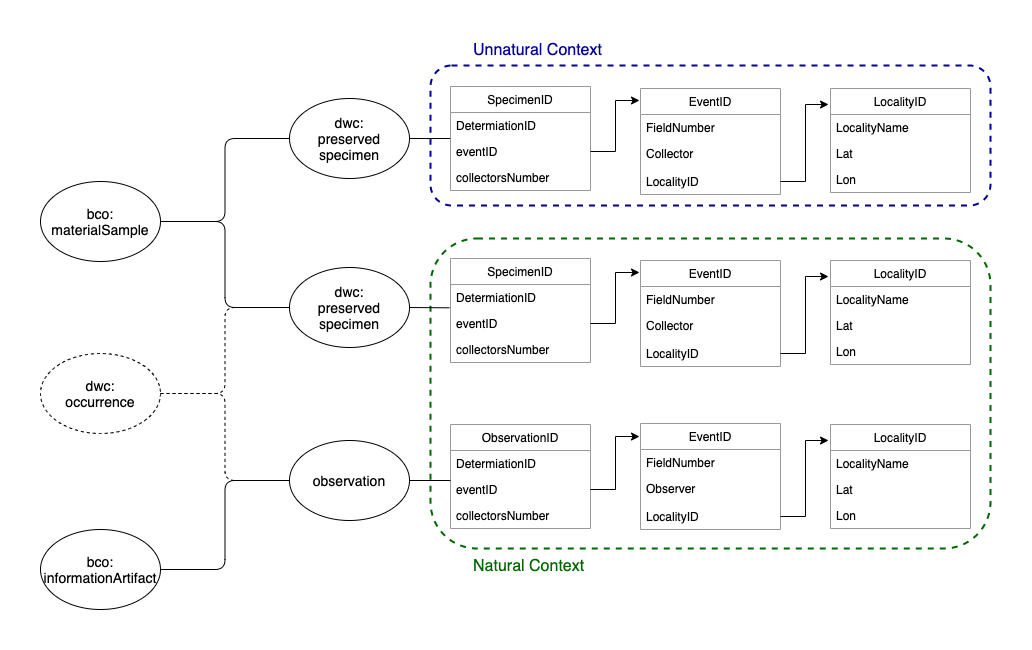

The diagram above was exported from draw.io. Its source (the exported page's mxGraphModel, read from the mxfile embedded in the PNG):
<mxGraphModel dx="1106" dy="1003" grid="1" gridSize="10" guides="1" tooltips="1" connect="1" arrows="1" fold="1" page="1" pageScale="1" pageWidth="1100" pageHeight="850" math="0" shadow="0">
  <root>
    <mxCell id="0" />
    <mxCell id="1" parent="0" />
    <mxCell id="vjiLAGshlUBJ0XIpJJ6e-59" value="" style="rounded=1;whiteSpace=wrap;html=1;dashed=1;strokeColor=#000099;fillColor=none;strokeWidth=2;" parent="1" vertex="1">
      <mxGeometry x="510" y="137" width="560" height="140" as="geometry" />
    </mxCell>
    <mxCell id="vjiLAGshlUBJ0XIpJJ6e-64" value="" style="rounded=1;whiteSpace=wrap;html=1;dashed=1;strokeColor=#006600;fillColor=none;strokeWidth=2;" parent="1" vertex="1">
      <mxGeometry x="510" y="310" width="560" height="310" as="geometry" />
    </mxCell>
    <mxCell id="vjiLAGshlUBJ0XIpJJ6e-38" style="rounded=0;orthogonalLoop=1;jettySize=auto;html=1;exitX=1;exitY=0.5;exitDx=0;exitDy=0;endArrow=none;endFill=0;entryX=-0.007;entryY=0.897;entryDx=0;entryDy=0;entryPerimeter=0;" parent="1" source="vjiLAGshlUBJ0XIpJJ6e-1" target="vjiLAGshlUBJ0XIpJJ6e-5" edge="1">
      <mxGeometry relative="1" as="geometry">
        <mxPoint x="500" y="381" as="targetPoint" />
      </mxGeometry>
    </mxCell>
    <mxCell id="vjiLAGshlUBJ0XIpJJ6e-1" value="dwc:&lt;br style=&quot;font-size: 14px;&quot;&gt;preserved&lt;br style=&quot;font-size: 14px;&quot;&gt;specimen" style="ellipse;whiteSpace=wrap;html=1;fontSize=14;" parent="1" vertex="1">
      <mxGeometry x="369" y="339" width="120" height="80" as="geometry" />
    </mxCell>
    <mxCell id="vjiLAGshlUBJ0XIpJJ6e-2" value="observation" style="ellipse;whiteSpace=wrap;html=1;fontSize=14;" parent="1" vertex="1">
      <mxGeometry x="369" y="512" width="120" height="80" as="geometry" />
    </mxCell>
    <mxCell id="vjiLAGshlUBJ0XIpJJ6e-3" value="dwc:&lt;br style=&quot;font-size: 14px;&quot;&gt;occurrence" style="ellipse;whiteSpace=wrap;html=1;strokeColor=#000000;dashed=1;fillColor=none;fontSize=14;" parent="1" vertex="1">
      <mxGeometry x="120" y="425" width="120" height="80" as="geometry" />
    </mxCell>
    <mxCell id="vjiLAGshlUBJ0XIpJJ6e-4" value="SpecimenID" style="swimlane;fontStyle=0;childLayout=stackLayout;horizontal=1;startSize=26;horizontalStack=0;resizeParent=1;resizeParentMax=0;resizeLast=0;collapsible=1;marginBottom=0;strokeColor=#999999;" parent="1" vertex="1">
      <mxGeometry x="530" y="330" width="140" height="104" as="geometry" />
    </mxCell>
    <mxCell id="vjiLAGshlUBJ0XIpJJ6e-5" value="DetermiationID" style="text;strokeColor=none;fillColor=none;align=left;verticalAlign=top;spacingLeft=4;spacingRight=4;overflow=hidden;rotatable=0;points=[[0,0.5],[1,0.5]];portConstraint=eastwest;" parent="vjiLAGshlUBJ0XIpJJ6e-4" vertex="1">
      <mxGeometry y="26" width="140" height="26" as="geometry" />
    </mxCell>
    <mxCell id="vjiLAGshlUBJ0XIpJJ6e-6" value="eventID" style="text;strokeColor=none;fillColor=none;align=left;verticalAlign=top;spacingLeft=4;spacingRight=4;overflow=hidden;rotatable=0;points=[[0,0.5],[1,0.5]];portConstraint=eastwest;" parent="vjiLAGshlUBJ0XIpJJ6e-4" vertex="1">
      <mxGeometry y="52" width="140" height="26" as="geometry" />
    </mxCell>
    <mxCell id="vjiLAGshlUBJ0XIpJJ6e-7" value="collectorsNumber" style="text;strokeColor=none;fillColor=none;align=left;verticalAlign=top;spacingLeft=4;spacingRight=4;overflow=hidden;rotatable=0;points=[[0,0.5],[1,0.5]];portConstraint=eastwest;" parent="vjiLAGshlUBJ0XIpJJ6e-4" vertex="1">
      <mxGeometry y="78" width="140" height="26" as="geometry" />
    </mxCell>
    <mxCell id="vjiLAGshlUBJ0XIpJJ6e-8" value="EventID" style="swimlane;fontStyle=0;childLayout=stackLayout;horizontal=1;startSize=26;horizontalStack=0;resizeParent=1;resizeParentMax=0;resizeLast=0;collapsible=1;marginBottom=0;strokeColor=#999999;" parent="1" vertex="1">
      <mxGeometry x="720" y="332" width="140" height="106" as="geometry" />
    </mxCell>
    <mxCell id="vjiLAGshlUBJ0XIpJJ6e-9" value="FieldNumber" style="text;strokeColor=none;fillColor=none;align=left;verticalAlign=top;spacingLeft=4;spacingRight=4;overflow=hidden;rotatable=0;points=[[0,0.5],[1,0.5]];portConstraint=eastwest;" parent="vjiLAGshlUBJ0XIpJJ6e-8" vertex="1">
      <mxGeometry y="26" width="140" height="26" as="geometry" />
    </mxCell>
    <mxCell id="vjiLAGshlUBJ0XIpJJ6e-10" value="Collector" style="text;strokeColor=none;fillColor=none;align=left;verticalAlign=top;spacingLeft=4;spacingRight=4;overflow=hidden;rotatable=0;points=[[0,0.5],[1,0.5]];portConstraint=eastwest;" parent="vjiLAGshlUBJ0XIpJJ6e-8" vertex="1">
      <mxGeometry y="52" width="140" height="28" as="geometry" />
    </mxCell>
    <mxCell id="vjiLAGshlUBJ0XIpJJ6e-11" value="LocalityID" style="text;strokeColor=none;fillColor=none;align=left;verticalAlign=top;spacingLeft=4;spacingRight=4;overflow=hidden;rotatable=0;points=[[0,0.5],[1,0.5]];portConstraint=eastwest;" parent="vjiLAGshlUBJ0XIpJJ6e-8" vertex="1">
      <mxGeometry y="80" width="140" height="26" as="geometry" />
    </mxCell>
    <mxCell id="vjiLAGshlUBJ0XIpJJ6e-12" value="LocalityID" style="swimlane;fontStyle=0;childLayout=stackLayout;horizontal=1;startSize=26;horizontalStack=0;resizeParent=1;resizeParentMax=0;resizeLast=0;collapsible=1;marginBottom=0;strokeColor=#999999;" parent="1" vertex="1">
      <mxGeometry x="910" y="332" width="140" height="104" as="geometry" />
    </mxCell>
    <mxCell id="vjiLAGshlUBJ0XIpJJ6e-13" value="LocalityName" style="text;strokeColor=none;fillColor=none;align=left;verticalAlign=top;spacingLeft=4;spacingRight=4;overflow=hidden;rotatable=0;points=[[0,0.5],[1,0.5]];portConstraint=eastwest;" parent="vjiLAGshlUBJ0XIpJJ6e-12" vertex="1">
      <mxGeometry y="26" width="140" height="26" as="geometry" />
    </mxCell>
    <mxCell id="vjiLAGshlUBJ0XIpJJ6e-14" value="Lat" style="text;strokeColor=none;fillColor=none;align=left;verticalAlign=top;spacingLeft=4;spacingRight=4;overflow=hidden;rotatable=0;points=[[0,0.5],[1,0.5]];portConstraint=eastwest;" parent="vjiLAGshlUBJ0XIpJJ6e-12" vertex="1">
      <mxGeometry y="52" width="140" height="26" as="geometry" />
    </mxCell>
    <mxCell id="vjiLAGshlUBJ0XIpJJ6e-15" value="Lon" style="text;strokeColor=none;fillColor=none;align=left;verticalAlign=top;spacingLeft=4;spacingRight=4;overflow=hidden;rotatable=0;points=[[0,0.5],[1,0.5]];portConstraint=eastwest;" parent="vjiLAGshlUBJ0XIpJJ6e-12" vertex="1">
      <mxGeometry y="78" width="140" height="26" as="geometry" />
    </mxCell>
    <mxCell id="vjiLAGshlUBJ0XIpJJ6e-18" style="edgeStyle=orthogonalEdgeStyle;rounded=0;orthogonalLoop=1;jettySize=auto;html=1;entryX=-0.007;entryY=0.113;entryDx=0;entryDy=0;entryPerimeter=0;" parent="1" source="vjiLAGshlUBJ0XIpJJ6e-6" target="vjiLAGshlUBJ0XIpJJ6e-8" edge="1">
      <mxGeometry relative="1" as="geometry">
        <mxPoint x="673" y="395" as="sourcePoint" />
        <Array as="points" />
      </mxGeometry>
    </mxCell>
    <mxCell id="vjiLAGshlUBJ0XIpJJ6e-20" style="edgeStyle=orthogonalEdgeStyle;rounded=0;orthogonalLoop=1;jettySize=auto;html=1;exitX=1;exitY=0.5;exitDx=0;exitDy=0;entryX=-0.014;entryY=0.154;entryDx=0;entryDy=0;entryPerimeter=0;" parent="1" source="vjiLAGshlUBJ0XIpJJ6e-11" target="vjiLAGshlUBJ0XIpJJ6e-12" edge="1">
      <mxGeometry relative="1" as="geometry" />
    </mxCell>
    <mxCell id="vjiLAGshlUBJ0XIpJJ6e-21" value="ObservationID" style="swimlane;fontStyle=0;childLayout=stackLayout;horizontal=1;startSize=26;horizontalStack=0;resizeParent=1;resizeParentMax=0;resizeLast=0;collapsible=1;marginBottom=0;strokeColor=#999999;" parent="1" vertex="1">
      <mxGeometry x="530" y="496" width="140" height="104" as="geometry" />
    </mxCell>
    <mxCell id="vjiLAGshlUBJ0XIpJJ6e-22" value="DetermiationID" style="text;strokeColor=none;fillColor=none;align=left;verticalAlign=top;spacingLeft=4;spacingRight=4;overflow=hidden;rotatable=0;points=[[0,0.5],[1,0.5]];portConstraint=eastwest;" parent="vjiLAGshlUBJ0XIpJJ6e-21" vertex="1">
      <mxGeometry y="26" width="140" height="26" as="geometry" />
    </mxCell>
    <mxCell id="vjiLAGshlUBJ0XIpJJ6e-23" value="eventID" style="text;strokeColor=none;fillColor=none;align=left;verticalAlign=top;spacingLeft=4;spacingRight=4;overflow=hidden;rotatable=0;points=[[0,0.5],[1,0.5]];portConstraint=eastwest;" parent="vjiLAGshlUBJ0XIpJJ6e-21" vertex="1">
      <mxGeometry y="52" width="140" height="26" as="geometry" />
    </mxCell>
    <mxCell id="vjiLAGshlUBJ0XIpJJ6e-24" value="collectorsNumber" style="text;strokeColor=none;fillColor=none;align=left;verticalAlign=top;spacingLeft=4;spacingRight=4;overflow=hidden;rotatable=0;points=[[0,0.5],[1,0.5]];portConstraint=eastwest;" parent="vjiLAGshlUBJ0XIpJJ6e-21" vertex="1">
      <mxGeometry y="78" width="140" height="26" as="geometry" />
    </mxCell>
    <mxCell id="vjiLAGshlUBJ0XIpJJ6e-25" value="EventID" style="swimlane;fontStyle=0;childLayout=stackLayout;horizontal=1;startSize=26;horizontalStack=0;resizeParent=1;resizeParentMax=0;resizeLast=0;collapsible=1;marginBottom=0;strokeColor=#999999;" parent="1" vertex="1">
      <mxGeometry x="720" y="495" width="140" height="106" as="geometry" />
    </mxCell>
    <mxCell id="vjiLAGshlUBJ0XIpJJ6e-26" value="FieldNumber" style="text;strokeColor=none;fillColor=none;align=left;verticalAlign=top;spacingLeft=4;spacingRight=4;overflow=hidden;rotatable=0;points=[[0,0.5],[1,0.5]];portConstraint=eastwest;" parent="vjiLAGshlUBJ0XIpJJ6e-25" vertex="1">
      <mxGeometry y="26" width="140" height="26" as="geometry" />
    </mxCell>
    <mxCell id="vjiLAGshlUBJ0XIpJJ6e-27" value="Observer" style="text;strokeColor=none;fillColor=none;align=left;verticalAlign=top;spacingLeft=4;spacingRight=4;overflow=hidden;rotatable=0;points=[[0,0.5],[1,0.5]];portConstraint=eastwest;" parent="vjiLAGshlUBJ0XIpJJ6e-25" vertex="1">
      <mxGeometry y="52" width="140" height="28" as="geometry" />
    </mxCell>
    <mxCell id="vjiLAGshlUBJ0XIpJJ6e-28" value="LocalityID" style="text;strokeColor=none;fillColor=none;align=left;verticalAlign=top;spacingLeft=4;spacingRight=4;overflow=hidden;rotatable=0;points=[[0,0.5],[1,0.5]];portConstraint=eastwest;" parent="vjiLAGshlUBJ0XIpJJ6e-25" vertex="1">
      <mxGeometry y="80" width="140" height="26" as="geometry" />
    </mxCell>
    <mxCell id="vjiLAGshlUBJ0XIpJJ6e-29" value="LocalityID" style="swimlane;fontStyle=0;childLayout=stackLayout;horizontal=1;startSize=26;horizontalStack=0;resizeParent=1;resizeParentMax=0;resizeLast=0;collapsible=1;marginBottom=0;strokeColor=#999999;" parent="1" vertex="1">
      <mxGeometry x="910" y="496" width="140" height="104" as="geometry" />
    </mxCell>
    <mxCell id="vjiLAGshlUBJ0XIpJJ6e-30" value="LocalityName" style="text;strokeColor=none;fillColor=none;align=left;verticalAlign=top;spacingLeft=4;spacingRight=4;overflow=hidden;rotatable=0;points=[[0,0.5],[1,0.5]];portConstraint=eastwest;" parent="vjiLAGshlUBJ0XIpJJ6e-29" vertex="1">
      <mxGeometry y="26" width="140" height="26" as="geometry" />
    </mxCell>
    <mxCell id="vjiLAGshlUBJ0XIpJJ6e-31" value="Lat" style="text;strokeColor=none;fillColor=none;align=left;verticalAlign=top;spacingLeft=4;spacingRight=4;overflow=hidden;rotatable=0;points=[[0,0.5],[1,0.5]];portConstraint=eastwest;" parent="vjiLAGshlUBJ0XIpJJ6e-29" vertex="1">
      <mxGeometry y="52" width="140" height="26" as="geometry" />
    </mxCell>
    <mxCell id="vjiLAGshlUBJ0XIpJJ6e-32" value="Lon" style="text;strokeColor=none;fillColor=none;align=left;verticalAlign=top;spacingLeft=4;spacingRight=4;overflow=hidden;rotatable=0;points=[[0,0.5],[1,0.5]];portConstraint=eastwest;" parent="vjiLAGshlUBJ0XIpJJ6e-29" vertex="1">
      <mxGeometry y="78" width="140" height="26" as="geometry" />
    </mxCell>
    <mxCell id="vjiLAGshlUBJ0XIpJJ6e-33" style="edgeStyle=orthogonalEdgeStyle;rounded=0;orthogonalLoop=1;jettySize=auto;html=1;entryDx=0;entryDy=0;entryPerimeter=0;entryX=-0.007;entryY=0.123;" parent="1" source="vjiLAGshlUBJ0XIpJJ6e-23" target="vjiLAGshlUBJ0XIpJJ6e-25" edge="1">
      <mxGeometry relative="1" as="geometry">
        <mxPoint x="690" y="635" as="sourcePoint" />
      </mxGeometry>
    </mxCell>
    <mxCell id="vjiLAGshlUBJ0XIpJJ6e-34" style="edgeStyle=orthogonalEdgeStyle;rounded=0;orthogonalLoop=1;jettySize=auto;html=1;exitX=1;exitY=0.5;exitDx=0;exitDy=0;entryX=-0.014;entryY=0.154;entryDx=0;entryDy=0;entryPerimeter=0;" parent="1" source="vjiLAGshlUBJ0XIpJJ6e-28" target="vjiLAGshlUBJ0XIpJJ6e-29" edge="1">
      <mxGeometry relative="1" as="geometry" />
    </mxCell>
    <mxCell id="vjiLAGshlUBJ0XIpJJ6e-39" value="" style="endArrow=none;html=1;exitX=1;exitY=0.5;exitDx=0;exitDy=0;entryX=0;entryY=0.5;entryDx=0;entryDy=0;edgeStyle=orthogonalEdgeStyle;dashed=1;" parent="1" source="vjiLAGshlUBJ0XIpJJ6e-3" target="vjiLAGshlUBJ0XIpJJ6e-2" edge="1">
      <mxGeometry width="50" height="50" relative="1" as="geometry">
        <mxPoint x="390" y="612" as="sourcePoint" />
        <mxPoint x="440" y="562" as="targetPoint" />
      </mxGeometry>
    </mxCell>
    <mxCell id="vjiLAGshlUBJ0XIpJJ6e-41" value="" style="endArrow=none;html=1;exitX=1;exitY=0.5;exitDx=0;exitDy=0;entryX=0;entryY=0.5;entryDx=0;entryDy=0;edgeStyle=orthogonalEdgeStyle;dashed=1;" parent="1" source="vjiLAGshlUBJ0XIpJJ6e-3" target="vjiLAGshlUBJ0XIpJJ6e-1" edge="1">
      <mxGeometry width="50" height="50" relative="1" as="geometry">
        <mxPoint x="310" y="522" as="sourcePoint" />
        <mxPoint x="370" y="672" as="targetPoint" />
      </mxGeometry>
    </mxCell>
    <mxCell id="vjiLAGshlUBJ0XIpJJ6e-43" style="rounded=0;orthogonalLoop=1;jettySize=auto;html=1;exitX=1;exitY=0.5;exitDx=0;exitDy=0;endArrow=none;endFill=0;entryX=0;entryY=0.154;entryDx=0;entryDy=0;entryPerimeter=0;" parent="1" source="vjiLAGshlUBJ0XIpJJ6e-2" target="vjiLAGshlUBJ0XIpJJ6e-23" edge="1">
      <mxGeometry relative="1" as="geometry">
        <mxPoint x="481.96" y="589.5" as="sourcePoint" />
        <mxPoint x="500" y="556" as="targetPoint" />
      </mxGeometry>
    </mxCell>
    <mxCell id="vjiLAGshlUBJ0XIpJJ6e-44" value="SpecimenID" style="swimlane;fontStyle=0;childLayout=stackLayout;horizontal=1;startSize=26;horizontalStack=0;resizeParent=1;resizeParentMax=0;resizeLast=0;collapsible=1;marginBottom=0;strokeColor=#999999;" parent="1" vertex="1">
      <mxGeometry x="530" y="158" width="140" height="104" as="geometry" />
    </mxCell>
    <mxCell id="vjiLAGshlUBJ0XIpJJ6e-45" value="DetermiationID" style="text;strokeColor=none;fillColor=none;align=left;verticalAlign=top;spacingLeft=4;spacingRight=4;overflow=hidden;rotatable=0;points=[[0,0.5],[1,0.5]];portConstraint=eastwest;" parent="vjiLAGshlUBJ0XIpJJ6e-44" vertex="1">
      <mxGeometry y="26" width="140" height="26" as="geometry" />
    </mxCell>
    <mxCell id="vjiLAGshlUBJ0XIpJJ6e-46" value="eventID" style="text;strokeColor=none;fillColor=none;align=left;verticalAlign=top;spacingLeft=4;spacingRight=4;overflow=hidden;rotatable=0;points=[[0,0.5],[1,0.5]];portConstraint=eastwest;" parent="vjiLAGshlUBJ0XIpJJ6e-44" vertex="1">
      <mxGeometry y="52" width="140" height="26" as="geometry" />
    </mxCell>
    <mxCell id="vjiLAGshlUBJ0XIpJJ6e-47" value="collectorsNumber" style="text;strokeColor=none;fillColor=none;align=left;verticalAlign=top;spacingLeft=4;spacingRight=4;overflow=hidden;rotatable=0;points=[[0,0.5],[1,0.5]];portConstraint=eastwest;" parent="vjiLAGshlUBJ0XIpJJ6e-44" vertex="1">
      <mxGeometry y="78" width="140" height="26" as="geometry" />
    </mxCell>
    <mxCell id="vjiLAGshlUBJ0XIpJJ6e-48" value="EventID" style="swimlane;fontStyle=0;childLayout=stackLayout;horizontal=1;startSize=26;horizontalStack=0;resizeParent=1;resizeParentMax=0;resizeLast=0;collapsible=1;marginBottom=0;strokeColor=#999999;" parent="1" vertex="1">
      <mxGeometry x="720" y="160" width="140" height="106" as="geometry" />
    </mxCell>
    <mxCell id="vjiLAGshlUBJ0XIpJJ6e-49" value="FieldNumber" style="text;strokeColor=none;fillColor=none;align=left;verticalAlign=top;spacingLeft=4;spacingRight=4;overflow=hidden;rotatable=0;points=[[0,0.5],[1,0.5]];portConstraint=eastwest;" parent="vjiLAGshlUBJ0XIpJJ6e-48" vertex="1">
      <mxGeometry y="26" width="140" height="26" as="geometry" />
    </mxCell>
    <mxCell id="vjiLAGshlUBJ0XIpJJ6e-50" value="Collector" style="text;strokeColor=none;fillColor=none;align=left;verticalAlign=top;spacingLeft=4;spacingRight=4;overflow=hidden;rotatable=0;points=[[0,0.5],[1,0.5]];portConstraint=eastwest;" parent="vjiLAGshlUBJ0XIpJJ6e-48" vertex="1">
      <mxGeometry y="52" width="140" height="28" as="geometry" />
    </mxCell>
    <mxCell id="vjiLAGshlUBJ0XIpJJ6e-51" value="LocalityID" style="text;strokeColor=none;fillColor=none;align=left;verticalAlign=top;spacingLeft=4;spacingRight=4;overflow=hidden;rotatable=0;points=[[0,0.5],[1,0.5]];portConstraint=eastwest;" parent="vjiLAGshlUBJ0XIpJJ6e-48" vertex="1">
      <mxGeometry y="80" width="140" height="26" as="geometry" />
    </mxCell>
    <mxCell id="vjiLAGshlUBJ0XIpJJ6e-52" value="LocalityID" style="swimlane;fontStyle=0;childLayout=stackLayout;horizontal=1;startSize=26;horizontalStack=0;resizeParent=1;resizeParentMax=0;resizeLast=0;collapsible=1;marginBottom=0;strokeColor=#999999;" parent="1" vertex="1">
      <mxGeometry x="910" y="160" width="140" height="104" as="geometry" />
    </mxCell>
    <mxCell id="vjiLAGshlUBJ0XIpJJ6e-53" value="LocalityName" style="text;strokeColor=none;fillColor=none;align=left;verticalAlign=top;spacingLeft=4;spacingRight=4;overflow=hidden;rotatable=0;points=[[0,0.5],[1,0.5]];portConstraint=eastwest;" parent="vjiLAGshlUBJ0XIpJJ6e-52" vertex="1">
      <mxGeometry y="26" width="140" height="26" as="geometry" />
    </mxCell>
    <mxCell id="vjiLAGshlUBJ0XIpJJ6e-54" value="Lat" style="text;strokeColor=none;fillColor=none;align=left;verticalAlign=top;spacingLeft=4;spacingRight=4;overflow=hidden;rotatable=0;points=[[0,0.5],[1,0.5]];portConstraint=eastwest;" parent="vjiLAGshlUBJ0XIpJJ6e-52" vertex="1">
      <mxGeometry y="52" width="140" height="26" as="geometry" />
    </mxCell>
    <mxCell id="vjiLAGshlUBJ0XIpJJ6e-55" value="Lon" style="text;strokeColor=none;fillColor=none;align=left;verticalAlign=top;spacingLeft=4;spacingRight=4;overflow=hidden;rotatable=0;points=[[0,0.5],[1,0.5]];portConstraint=eastwest;" parent="vjiLAGshlUBJ0XIpJJ6e-52" vertex="1">
      <mxGeometry y="78" width="140" height="26" as="geometry" />
    </mxCell>
    <mxCell id="vjiLAGshlUBJ0XIpJJ6e-56" style="edgeStyle=orthogonalEdgeStyle;rounded=0;orthogonalLoop=1;jettySize=auto;html=1;entryX=-0.007;entryY=0.113;entryDx=0;entryDy=0;entryPerimeter=0;exitX=1;exitY=0.5;exitDx=0;exitDy=0;" parent="1" source="vjiLAGshlUBJ0XIpJJ6e-46" target="vjiLAGshlUBJ0XIpJJ6e-48" edge="1">
      <mxGeometry relative="1" as="geometry">
        <mxPoint x="740" y="70" as="sourcePoint" />
      </mxGeometry>
    </mxCell>
    <mxCell id="vjiLAGshlUBJ0XIpJJ6e-57" style="edgeStyle=orthogonalEdgeStyle;rounded=0;orthogonalLoop=1;jettySize=auto;html=1;exitX=1;exitY=0.5;exitDx=0;exitDy=0;entryX=-0.014;entryY=0.154;entryDx=0;entryDy=0;entryPerimeter=0;" parent="1" source="vjiLAGshlUBJ0XIpJJ6e-51" target="vjiLAGshlUBJ0XIpJJ6e-52" edge="1">
      <mxGeometry relative="1" as="geometry" />
    </mxCell>
    <mxCell id="vjiLAGshlUBJ0XIpJJ6e-68" style="rounded=0;orthogonalLoop=1;jettySize=auto;html=1;exitX=1;exitY=0.5;exitDx=0;exitDy=0;endArrow=none;endFill=0;entryX=-0.002;entryY=0;entryDx=0;entryDy=0;entryPerimeter=0;" parent="1" source="vjiLAGshlUBJ0XIpJJ6e-66" target="vjiLAGshlUBJ0XIpJJ6e-46" edge="1">
      <mxGeometry relative="1" as="geometry">
        <mxPoint x="461.96" y="295" as="sourcePoint" />
        <mxPoint x="480" y="190" as="targetPoint" />
      </mxGeometry>
    </mxCell>
    <mxCell id="vjiLAGshlUBJ0XIpJJ6e-74" value="bco:&lt;br style=&quot;font-size: 14px;&quot;&gt;materialSample" style="ellipse;whiteSpace=wrap;html=1;strokeColor=#000000;fontSize=14;" parent="1" vertex="1">
      <mxGeometry x="120" y="253" width="120" height="80" as="geometry" />
    </mxCell>
    <mxCell id="vjiLAGshlUBJ0XIpJJ6e-66" value="&lt;font style=&quot;font-size: 14px&quot;&gt;dwc:&lt;br&gt;preserved&lt;br&gt;specimen&lt;/font&gt;" style="ellipse;whiteSpace=wrap;html=1;" parent="1" vertex="1">
      <mxGeometry x="369" y="170" width="120" height="80" as="geometry" />
    </mxCell>
    <mxCell id="vjiLAGshlUBJ0XIpJJ6e-61" value="Unnatural Context" style="text;html=1;strokeColor=none;fillColor=none;align=left;verticalAlign=middle;whiteSpace=wrap;rounded=0;dashed=1;fontSize=16;fontColor=#000099;" parent="1" vertex="1">
      <mxGeometry x="551.31" y="112" width="138.69" height="20" as="geometry" />
    </mxCell>
    <mxCell id="vjiLAGshlUBJ0XIpJJ6e-75" value="" style="endArrow=none;html=1;fontSize=14;exitX=1;exitY=0.5;exitDx=0;exitDy=0;entryX=0;entryY=0.5;entryDx=0;entryDy=0;edgeStyle=orthogonalEdgeStyle;" parent="1" source="vjiLAGshlUBJ0XIpJJ6e-74" target="vjiLAGshlUBJ0XIpJJ6e-66" edge="1">
      <mxGeometry width="50" height="50" relative="1" as="geometry">
        <mxPoint x="380" y="310" as="sourcePoint" />
        <mxPoint x="430" y="260" as="targetPoint" />
      </mxGeometry>
    </mxCell>
    <mxCell id="vjiLAGshlUBJ0XIpJJ6e-76" value="" style="endArrow=none;html=1;fontSize=14;entryX=0;entryY=0.5;entryDx=0;entryDy=0;exitX=1;exitY=0.5;exitDx=0;exitDy=0;edgeStyle=orthogonalEdgeStyle;" parent="1" source="vjiLAGshlUBJ0XIpJJ6e-74" target="vjiLAGshlUBJ0XIpJJ6e-1" edge="1">
      <mxGeometry width="50" height="50" relative="1" as="geometry">
        <mxPoint x="340" y="310" as="sourcePoint" />
        <mxPoint x="430" y="260" as="targetPoint" />
      </mxGeometry>
    </mxCell>
    <mxCell id="vjiLAGshlUBJ0XIpJJ6e-77" value="Natural Context" style="text;html=1;strokeColor=none;fillColor=none;align=left;verticalAlign=middle;whiteSpace=wrap;rounded=0;dashed=1;fontSize=16;fontColor=#006600;" parent="1" vertex="1">
      <mxGeometry x="551.31" y="628" width="128.69" height="20" as="geometry" />
    </mxCell>
    <mxCell id="vjiLAGshlUBJ0XIpJJ6e-78" value="bco: informationArtifact" style="ellipse;whiteSpace=wrap;html=1;fontSize=14;" parent="1" vertex="1">
      <mxGeometry x="120" y="601" width="120" height="80" as="geometry" />
    </mxCell>
    <mxCell id="vjiLAGshlUBJ0XIpJJ6e-79" value="" style="endArrow=none;html=1;exitX=1;exitY=0.5;exitDx=0;exitDy=0;entryX=0;entryY=0.5;entryDx=0;entryDy=0;edgeStyle=orthogonalEdgeStyle;" parent="1" source="vjiLAGshlUBJ0XIpJJ6e-78" target="vjiLAGshlUBJ0XIpJJ6e-2" edge="1">
      <mxGeometry width="50" height="50" relative="1" as="geometry">
        <mxPoint x="310" y="475" as="sourcePoint" />
        <mxPoint x="379" y="562" as="targetPoint" />
      </mxGeometry>
    </mxCell>
  </root>
</mxGraphModel>